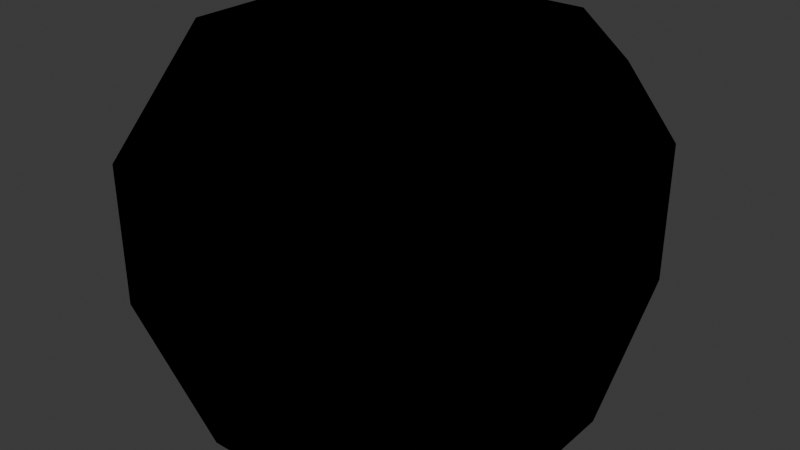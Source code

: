 # Source: box.blend  (saved by Blender 4.5.91; exported with 4.5.12 LTS)
import bpy
from mathutils import Matrix  # noqa: F401  (used for matrix-valued properties, if any)

bpy.ops.wm.read_factory_settings(use_empty=True)
scene = bpy.context.scene
scene.name = 'Scene'

# ---- collections
col_cube = bpy.data.collections.new('Cube'); scene.collection.children.link(col_cube)
col_stars = bpy.data.collections.new('Stars'); scene.collection.children.link(col_stars)

# ---- materials (node trees are filled in below, after node groups)
mat_white_light = bpy.data.materials.new('white.light')
mat_black = bpy.data.materials.new('black')

# ---- material node trees
mat_white_light.use_nodes = True; mat_white_light.node_tree.nodes.clear()
_N = mat_white_light.node_tree.nodes; _L = mat_white_light.node_tree.links
n0 = _N.new('ShaderNodeOutputMaterial'); n0.name = 'Material Output'; n0.location = (200, 100)
n1 = _N.new('ShaderNodeEmission'); n1.name = 'Emission'; n1.location = (-148, 101)
n1.inputs[1].default_value = 10.0
_L.new(n1.outputs[0], n0.inputs[0])
n0.is_active_output = True
mat_black.use_nodes = True; mat_black.node_tree.nodes.clear()
_N = mat_black.node_tree.nodes; _L = mat_black.node_tree.links
n0 = _N.new('ShaderNodeOutputMaterial'); n0.name = 'Material Output'; n0.location = (200, 100)
n1 = _N.new('ShaderNodeEmission'); n1.name = 'Emission'; n1.location = (-148, 101)
n1.inputs[0].default_value = (0.0, 0.0, 0.0, 1.0)
n1.inputs[1].default_value = 0.0
_L.new(n1.outputs[0], n0.inputs[0])
n0.is_active_output = True

# ---- world
world_world = bpy.data.worlds.new('World'); scene.world = world_world
world_world.use_nodes = True; world_world.node_tree.nodes.clear()
_N = world_world.node_tree.nodes; _L = world_world.node_tree.links
n0 = _N.new('ShaderNodeOutputWorld'); n0.name = 'World Output'; n0.location = (200, 100)
n1 = _N.new('ShaderNodeBackground'); n1.name = 'Background'; n1.location = (-200, 100)
n1.inputs[0].default_value = (0.05088, 0.05088, 0.05088, 1.0)
_L.new(n1.outputs[0], n0.inputs[0])
n0.is_active_output = True
world_world.color = (0.05088, 0.05088, 0.05088)
world_world.sun_shadow_jitter_overblur = 0.0

# ---- meshes
me_cube_001 = bpy.data.meshes.new('Cube.001')
me_cube_001.from_pydata([(-0.2, -0.5, -0.5), (-0.5, -0.5, -0.2), (-0.5, -0.2, -0.5), (-0.2, -0.5, 0.5), (-0.5, -0.2, 0.5), (-0.5, -0.5, 0.2), (-0.5, 0.2, -0.5), (-0.5, 0.5, -0.2), (-0.2, 0.5, -0.5), (-0.2, 0.5, 0.5), (-0.5, 0.5, 0.2), (-0.5, 0.2, 0.5), (0.5, -0.2, -0.5), (0.5, -0.5, -0.2), (0.2, -0.5, -0.5), (0.2, -0.5, 0.5), (0.5, -0.5, 0.2), (0.5, -0.2, 0.5), (0.2, 0.5, -0.5), (0.5, 0.5, -0.2), (0.5, 0.2, -0.5), (0.5, 0.2, 0.5), (0.5, 0.5, 0.2), (0.2, 0.5, 0.5)], [(2, 0), (0, 1), (1, 2), (5, 3), (3, 4), (4, 5), (8, 6), (6, 7), (7, 8), (11, 9), (9, 10), (10, 11), (14, 12), (12, 13), (13, 14), (17, 15), (15, 16), (16, 17), (20, 18), (18, 19), (19, 20), (23, 21), (21, 22), (22, 23), (2, 6), (8, 18), (20, 12), (14, 0), (1, 5), (4, 11), (10, 7), (13, 16), (15, 3), (17, 21), (23, 9), (22, 19)], [])
_uv = me_cube_001.uv_layers.new(name='UVMap')
_uv.uv.foreach_set('vector', [])
me_cube_001.materials.append(mat_white_light)
me_cube_001.update()
me_cube = bpy.data.meshes.new('Cube')
me_cube.from_pydata([(-0.2, -0.5, -0.5), (-0.5, -0.5, -0.2), (-0.5, -0.2, -0.5), (-0.2, -0.5, 0.5), (-0.5, -0.2, 0.5), (-0.5, -0.5, 0.2), (-0.5, 0.2, -0.5), (-0.5, 0.5, -0.2), (-0.2, 0.5, -0.5), (-0.2, 0.5, 0.5), (-0.5, 0.5, 0.2), (-0.5, 0.2, 0.5), (0.5, -0.2, -0.5), (0.5, -0.5, -0.2), (0.2, -0.5, -0.5), (0.2, -0.5, 0.5), (0.5, -0.5, 0.2), (0.5, -0.2, 0.5), (0.2, 0.5, -0.5), (0.5, 0.5, -0.2), (0.5, 0.2, -0.5), (0.5, 0.2, 0.5), (0.5, 0.5, 0.2), (0.2, 0.5, 0.5)], [], [(0, 1, 2), (3, 4, 5), (6, 7, 8), (9, 10, 11), (12, 13, 14), (15, 16, 17), (18, 19, 20), (21, 22, 23), (6, 8, 18, 20, 12, 14, 0, 2), (2, 1, 5, 4, 11, 10, 7, 6), (14, 13, 16, 15, 3, 5, 1, 0), (21, 23, 9, 11, 4, 3, 15, 17), (8, 7, 10, 9, 23, 22, 19, 18), (20, 19, 22, 21, 17, 16, 13, 12)])
_uv = me_cube.uv_layers.new(name='UVMap')
_uv.uv.foreach_set('vector', [0.2, 0.75, 0.45, 1.0, 0.1467, 0.6229, 0.625, 0.925, 0.875, 0.675, 0.55, 0.9132, 0.125, 0.575, 0.45, 0.25, 0.2152, 0.4848, 0.8, 0.5, 0.55, 0.25, 0.8533, 0.5403, 0.375, 0.675, 0.45, 0.75, 0.3392, 0.7892, 0.6642, 0.7858, 0.55, 0.75, 0.625, 0.675, 0.3358, 0.4642, 0.45, 0.5, 0.375, 0.575, 0.625, 0.575, 0.55, 0.5, 0.6608, 0.4608, 0.125, 0.575, 0.2152, 0.4848, 0.3358, 0.4642, 0.375, 0.575, 0.375, 0.675, 0.3392, 0.7892, 0.2, 0.75, 0.1467, 0.6229, 0.375, 0.075, 0.45, 0.0, 0.55, 0.0, 0.625, 0.075, 0.625, 0.175, 0.55, 0.25, 0.45, 0.25, 0.375, 0.175, 0.3392, 0.7892, 0.45, 0.75, 0.55, 0.75, 0.6642, 0.7858, 0.625, 0.925, 0.55, 0.9132, 0.45, 1.0, 0.375, 0.925, 0.625, 0.575, 0.6608, 0.4608, 0.8, 0.5, 0.8533, 0.5403, 0.875, 0.675, 0.8, 0.75, 0.6642, 0.7858, 0.625, 0.675, 0.375, 0.325, 0.45, 0.25, 0.55, 0.25, 0.625, 0.325, 0.6608, 0.4608, 0.55, 0.5, 0.45, 0.5, 0.3358, 0.4642, 0.375, 0.575, 0.45, 0.5, 0.55, 0.5, 0.625, 0.575, 0.625, 0.675, 0.55, 0.75, 0.45, 0.75, 0.375, 0.675])
me_cube.materials.append(mat_black)
me_cube.update()
me_circle = bpy.data.meshes.new('Circle')
me_circle.from_pydata([(0.0, 0.432, 0.0), (-0.4109, 0.1335, 0.0), (-0.2539, -0.3495, 0.0), (0.2539, -0.3495, 0.0), (0.4109, 0.1335, 0.0), (0.09699, 0.1335, 0.0), (0.1569, -0.05099, 0.0), (0.0, -0.165, 0.0), (-0.1569, -0.05099, 0.0), (-0.09699, 0.1335, 0.0)], [(5, 0), (7, 3), (6, 5), (5, 4), (9, 5), (3, 6), (8, 7), (7, 6), (6, 4), (2, 7), (1, 8), (1, 9), (8, 9), (2, 8), (0, 9)], [])
_uv = me_circle.uv_layers.new(name='UVMap')
_uv.uv.foreach_set('vector', [])
me_circle.materials.append(mat_white_light)
me_circle.update()

# ---- objects
ob_cube_grid = bpy.data.objects.new('Cube.Grid', me_cube_001)
ob_cube_mesh = bpy.data.objects.new('Cube.Mesh', me_cube)
ob_star_001 = bpy.data.objects.new('Star.001', me_circle)
ob_star_002 = bpy.data.objects.new('Star.002', me_circle)
ob_star_003 = bpy.data.objects.new('Star.003', me_circle)
ob_star_004 = bpy.data.objects.new('Star.004', me_circle)
ob_star_005 = bpy.data.objects.new('Star.005', me_circle)
ob_star_006 = bpy.data.objects.new('Star.006', me_circle)

# ---- transforms, parenting, visibility, modifiers, constraints
ob_cube_grid.location = (0.0, 0.0, 0.0)
ob_cube_mesh.location = (0.0, 0.0, 0.0)
ob_star_001.location = (0.0, 0.0, 0.51)
ob_star_002.location = (0.0, 0.0, -0.51)
ob_star_002.rotation_euler = (3.142, -0.0, 0.0)
ob_star_003.location = (0.0, -0.51, 0.0)
ob_star_003.rotation_euler = (1.571, -0.0, 0.0)
ob_star_004.location = (0.0, 0.51, 0.0)
ob_star_004.rotation_euler = (1.571, -0.0, 0.0)
ob_star_005.location = (0.51, 0.0, 0.0)
ob_star_005.rotation_euler = (1.571, -0.0, -1.571)
ob_star_006.location = (-0.51, 0.0, 0.0)
ob_star_006.rotation_euler = (1.571, -0.0, -1.571)

# ---- collection membership
col_cube.objects.link(ob_cube_grid)
col_cube.objects.link(ob_cube_mesh)
col_stars.objects.link(ob_star_001)
col_stars.objects.link(ob_star_002)
col_stars.objects.link(ob_star_003)
col_stars.objects.link(ob_star_004)
col_stars.objects.link(ob_star_005)
col_stars.objects.link(ob_star_006)

# ---- scene / render settings (as saved in the file)
scene.frame_start = 1; scene.frame_end = 250; scene.frame_set(1)
scene.render.engine = 'BLENDER_EEVEE_NEXT'
bpy.context.view_layer.update()

# ---- added for rendering (the .blend has no active camera): camera
cam_auto = bpy.data.cameras.new('AutoCamera')
cam_auto.lens = 50.0
cam_auto.sensor_width = 36.0
cam_auto.clip_end = 1000.0
ob_auto_camera = bpy.data.objects.new('AutoCamera', cam_auto)
scene.collection.objects.link(ob_auto_camera)
ob_auto_camera.location = (1.63459, -1.9615, 1.30767)
ob_auto_camera.rotation_euler = (1.09748, -7.21219e-08, 0.694738)
scene.camera = ob_auto_camera
bpy.context.view_layer.update()
